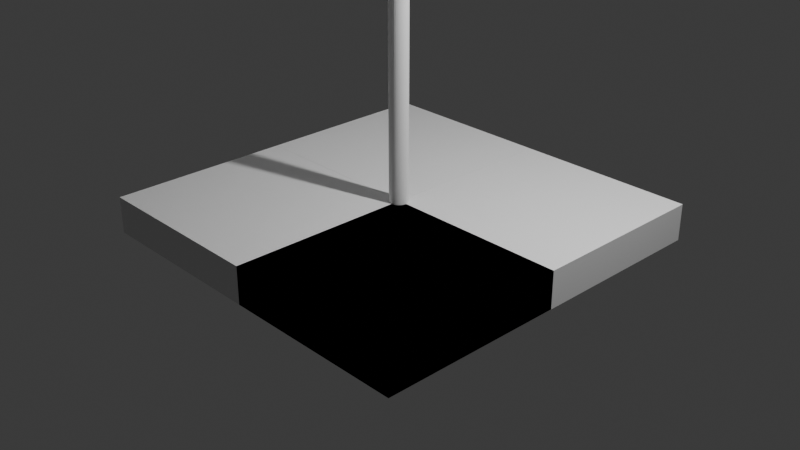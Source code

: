 # Source: prac.blend  (saved by Blender 4.2.66; exported with 4.5.12 LTS)
import bpy
from mathutils import Matrix  # noqa: F401  (used for matrix-valued properties, if any)

bpy.ops.wm.read_factory_settings(use_empty=True)
scene = bpy.context.scene
scene.name = 'Scene'

# ---- collections
col_collection = bpy.data.collections.new('Collection'); scene.collection.children.link(col_collection)

# ---- world
world_world = bpy.data.worlds.new('World'); scene.world = world_world
world_world.use_nodes = True; world_world.node_tree.nodes.clear()
_N = world_world.node_tree.nodes; _L = world_world.node_tree.links
n0 = _N.new('ShaderNodeOutputWorld'); n0.name = 'World Output'; n0.location = (300, 300)
n1 = _N.new('ShaderNodeBackground'); n1.name = 'Background'; n1.location = (10, 300)
n1.inputs[0].default_value = (0.05088, 0.05088, 0.05088, 1.0)
_L.new(n1.outputs[0], n0.inputs[0])
n0.is_active_output = True
world_world.color = (0.05088, 0.05088, 0.05088)
world_world.sun_shadow_jitter_overblur = 0.0

# ---- cameras
cam_camera = bpy.data.cameras.new('Camera')
cam_camera.clip_end = 100.0
cam_camera.ortho_scale = 7.314

# ---- lights
light_light = bpy.data.lights.new('Light', 'POINT')
light_light.energy = 1000.0
light_light.shadow_soft_size = 0.1

# ---- meshes
me_cone = bpy.data.meshes.new('Cone')
me_cone.from_pydata([(0.0, 1.0, -1.0), (0.1951, 0.9808, -1.0), (0.3827, 0.9239, -1.0), (0.5556, 0.8315, -1.0), (0.7071, 0.7071, -1.0), (0.8315, 0.5556, -1.0), (0.9239, 0.3827, -1.0), (0.9808, 0.1951, -1.0), (1.0, 0.0, -1.0), (0.9808, -0.1951, -1.0), (0.9239, -0.3827, -1.0), (0.8315, -0.5556, -1.0), (0.7071, -0.7071, -1.0), (0.5556, -0.8315, -1.0), (0.3827, -0.9239, -1.0), (0.1951, -0.9808, -1.0), (0.0, -1.0, -1.0), (-0.1951, -0.9808, -1.0), (-0.3827, -0.9239, -1.0), (-0.5556, -0.8315, -1.0), (-0.7071, -0.7071, -1.0), (-0.8315, -0.5556, -1.0), (-0.9239, -0.3827, -1.0), (-0.9808, -0.1951, -1.0), (-1.0, 0.0, -1.0), (-0.9808, 0.1951, -1.0), (-0.9239, 0.3827, -1.0), (-0.8315, 0.5556, -1.0), (-0.7071, 0.7071, -1.0), (-0.5556, 0.8315, -1.0), (-0.3827, 0.9239, -1.0), (-0.1951, 0.9808, -1.0), (4.177e-08, -2.088e-08, -0.4911)], [], [(0, 32, 1), (1, 32, 2), (2, 32, 3), (3, 32, 4), (4, 32, 5), (5, 32, 6), (6, 32, 7), (7, 32, 8), (8, 32, 9), (9, 32, 10), (10, 32, 11), (11, 32, 12), (12, 32, 13), (13, 32, 14), (14, 32, 15), (15, 32, 16), (16, 32, 17), (17, 32, 18), (18, 32, 19), (19, 32, 20), (20, 32, 21), (21, 32, 22), (22, 32, 23), (23, 32, 24), (24, 32, 25), (25, 32, 26), (26, 32, 27), (27, 32, 28), (28, 32, 29), (29, 32, 30), (30, 32, 31), (31, 32, 0)])
_uv = me_cone.uv_layers.new(name='UVMap')
_uv.uv.foreach_set('vector', [0.25, 0.49, 0.25, 0.25, 0.2968, 0.4854, 0.2968, 0.4854, 0.25, 0.25, 0.3418, 0.4717, 0.3418, 0.4717, 0.25, 0.25, 0.3833, 0.4496, 0.3833, 0.4496, 0.25, 0.25, 0.4197, 0.4197, 0.4197, 0.4197, 0.25, 0.25, 0.4496, 0.3833, 0.4496, 0.3833, 0.25, 0.25, 0.4717, 0.3418, 0.4717, 0.3418, 0.25, 0.25, 0.4854, 0.2968, 0.4854, 0.2968, 0.25, 0.25, 0.49, 0.25, 0.49, 0.25, 0.25, 0.25, 0.4854, 0.2032, 0.4854, 0.2032, 0.25, 0.25, 0.4717, 0.1582, 0.4717, 0.1582, 0.25, 0.25, 0.4496, 0.1167, 0.4496, 0.1167, 0.25, 0.25, 0.4197, 0.08029, 0.4197, 0.08029, 0.25, 0.25, 0.3833, 0.05045, 0.3833, 0.05045, 0.25, 0.25, 0.3418, 0.02827, 0.3418, 0.02827, 0.25, 0.25, 0.2968, 0.01461, 0.2968, 0.01461, 0.25, 0.25, 0.25, 0.01, 0.25, 0.01, 0.25, 0.25, 0.2032, 0.01461, 0.2032, 0.01461, 0.25, 0.25, 0.1582, 0.02827, 0.1582, 0.02827, 0.25, 0.25, 0.1167, 0.05045, 0.1167, 0.05045, 0.25, 0.25, 0.08029, 0.08029, 0.08029, 0.08029, 0.25, 0.25, 0.05045, 0.1167, 0.05045, 0.1167, 0.25, 0.25, 0.02827, 0.1582, 0.02827, 0.1582, 0.25, 0.25, 0.01461, 0.2032, 0.01461, 0.2032, 0.25, 0.25, 0.01, 0.25, 0.01, 0.25, 0.25, 0.25, 0.01461, 0.2968, 0.01461, 0.2968, 0.25, 0.25, 0.02827, 0.3418, 0.02827, 0.3418, 0.25, 0.25, 0.05045, 0.3833, 0.05045, 0.3833, 0.25, 0.25, 0.08029, 0.4197, 0.08029, 0.4197, 0.25, 0.25, 0.1167, 0.4496, 0.1167, 0.4496, 0.25, 0.25, 0.1582, 0.4717, 0.1582, 0.4717, 0.25, 0.25, 0.2032, 0.4854, 0.2032, 0.4854, 0.25, 0.25, 0.25, 0.49])
me_cone.update()
me_cube_006 = bpy.data.meshes.new('Cube.006')
me_cube_006.from_pydata([(-1.0, -1.0, -1.0), (-1.0, -1.0, 1.0), (-1.0, 1.0, -1.0), (-1.0, 1.0, 1.0), (1.0, -1.0, -1.0), (1.0, -1.0, 1.0), (1.0, 1.0, -1.0), (1.0, 1.0, 1.0)], [], [(0, 1, 3, 2), (2, 3, 7, 6), (6, 7, 5, 4), (4, 5, 1, 0), (2, 6, 4, 0), (7, 3, 1, 5)])
_uv = me_cube_006.uv_layers.new(name='UVMap')
_uv.uv.foreach_set('vector', [0.375, 0.0, 0.625, 0.0, 0.625, 0.25, 0.375, 0.25, 0.375, 0.25, 0.625, 0.25, 0.625, 0.5, 0.375, 0.5, 0.375, 0.5, 0.625, 0.5, 0.625, 0.75, 0.375, 0.75, 0.375, 0.75, 0.625, 0.75, 0.625, 1.0, 0.375, 1.0, 0.125, 0.5, 0.375, 0.5, 0.375, 0.75, 0.125, 0.75, 0.625, 0.5, 0.875, 0.5, 0.875, 0.75, 0.625, 0.75])
me_cube_006.update()
me_cube_007 = bpy.data.meshes.new('Cube.007')
me_cube_007.from_pydata([(-1.0, -1.0, -1.0), (-1.0, -1.0, 1.0), (-1.0, 1.0, -1.0), (-1.0, 1.0, 1.0), (1.0, -1.0, -1.0), (1.0, -1.0, 1.0), (1.0, 1.0, -1.0), (1.0, 1.0, 1.0), (-1.0, -1.0, -1.0), (-1.0, -1.0, 1.0), (-1.0, 1.0, -1.0), (-1.0, 1.0, 1.0), (1.0, -1.0, -1.0), (1.0, -1.0, 1.0), (1.0, 1.0, -1.0), (1.0, 1.0, 1.0)], [], [(0, 2, 3, 1), (2, 6, 7, 3), (6, 4, 5, 7), (4, 0, 1, 5), (2, 0, 4, 6), (7, 5, 1, 3), (8, 9, 11, 10), (10, 11, 15, 14), (14, 15, 13, 12), (12, 13, 9, 8), (10, 14, 12, 8), (15, 11, 9, 13)])
_uv = me_cube_007.uv_layers.new(name='UVMap')
_uv.uv.foreach_set('vector', [0.375, 0.0, 0.375, 0.25, 0.625, 0.25, 0.625, 0.0, 0.375, 0.25, 0.375, 0.5, 0.625, 0.5, 0.625, 0.25, 0.375, 0.5, 0.375, 0.75, 0.625, 0.75, 0.625, 0.5, 0.375, 0.75, 0.375, 1.0, 0.625, 1.0, 0.625, 0.75, 0.125, 0.5, 0.125, 0.75, 0.375, 0.75, 0.375, 0.5, 0.625, 0.5, 0.625, 0.75, 0.875, 0.75, 0.875, 0.5, 0.375, 0.0, 0.625, 0.0, 0.625, 0.25, 0.375, 0.25, 0.375, 0.25, 0.625, 0.25, 0.625, 0.5, 0.375, 0.5, 0.375, 0.5, 0.625, 0.5, 0.625, 0.75, 0.375, 0.75, 0.375, 0.75, 0.625, 0.75, 0.625, 1.0, 0.375, 1.0, 0.125, 0.5, 0.375, 0.5, 0.375, 0.75, 0.125, 0.75, 0.625, 0.5, 0.875, 0.5, 0.875, 0.75, 0.625, 0.75])
me_cube_007.update()
me_cube_008 = bpy.data.meshes.new('Cube.008')
me_cube_008.from_pydata([(-1.0, -1.0, -1.0), (-1.0, -1.0, 1.0), (-1.0, 1.0, -1.0), (-1.0, 1.0, 1.0), (1.0, -1.0, -1.0), (1.0, -1.0, 1.0), (1.0, 1.0, -1.0), (1.0, 1.0, 1.0)], [], [(0, 1, 3, 2), (2, 3, 7, 6), (6, 7, 5, 4), (4, 5, 1, 0), (2, 6, 4, 0), (7, 3, 1, 5)])
_uv = me_cube_008.uv_layers.new(name='UVMap')
_uv.uv.foreach_set('vector', [0.375, 0.0, 0.625, 0.0, 0.625, 0.25, 0.375, 0.25, 0.375, 0.25, 0.625, 0.25, 0.625, 0.5, 0.375, 0.5, 0.375, 0.5, 0.625, 0.5, 0.625, 0.75, 0.375, 0.75, 0.375, 0.75, 0.625, 0.75, 0.625, 1.0, 0.375, 1.0, 0.125, 0.5, 0.375, 0.5, 0.375, 0.75, 0.125, 0.75, 0.625, 0.5, 0.875, 0.5, 0.875, 0.75, 0.625, 0.75])
me_cube_008.update()
me_cube_009 = bpy.data.meshes.new('Cube.009')
me_cube_009.from_pydata([(-1.0, -1.0, -1.0), (-1.0, -1.0, 1.0), (-1.0, 1.0, -1.0), (-1.0, 1.0, 1.0), (1.0, -1.0, -1.0), (1.0, -1.0, 1.0), (1.0, 1.0, -1.0), (1.0, 1.0, 1.0)], [], [(0, 1, 3, 2), (2, 3, 7, 6), (6, 7, 5, 4), (4, 5, 1, 0), (2, 6, 4, 0), (7, 3, 1, 5)])
_uv = me_cube_009.uv_layers.new(name='UVMap')
_uv.uv.foreach_set('vector', [0.375, 0.0, 0.625, 0.0, 0.625, 0.25, 0.375, 0.25, 0.375, 0.25, 0.625, 0.25, 0.625, 0.5, 0.375, 0.5, 0.375, 0.5, 0.625, 0.5, 0.625, 0.75, 0.375, 0.75, 0.375, 0.75, 0.625, 0.75, 0.625, 1.0, 0.375, 1.0, 0.125, 0.5, 0.375, 0.5, 0.375, 0.75, 0.125, 0.75, 0.625, 0.5, 0.875, 0.5, 0.875, 0.75, 0.625, 0.75])
me_cube_009.update()
me_cylinder_001 = bpy.data.meshes.new('Cylinder.001')
me_cylinder_001.from_pydata([(0.0, 0.1, -2.74), (0.0, 0.1, 4.0), (0.01951, 0.09808, -2.74), (0.01951, 0.09808, 4.0), (0.03827, 0.09239, -2.74), (0.03827, 0.09239, 4.0), (0.05556, 0.08315, -2.74), (0.05556, 0.08315, 4.0), (0.07071, 0.07071, -2.74), (0.07071, 0.07071, 4.0), (0.08315, 0.05556, -2.74), (0.08315, 0.05556, 4.0), (0.09239, 0.03827, -2.74), (0.09239, 0.03827, 4.0), (0.09808, 0.01951, -2.74), (0.09808, 0.01951, 4.0), (0.1, 0.0, -2.74), (0.1, 0.0, 4.0), (0.09808, -0.01951, -2.74), (0.09808, -0.01951, 4.0), (0.09239, -0.03827, -2.74), (0.09239, -0.03827, 4.0), (0.08315, -0.05556, -2.74), (0.08315, -0.05556, 4.0), (0.07071, -0.07071, -2.74), (0.07071, -0.07071, 4.0), (0.05556, -0.08315, -2.74), (0.05556, -0.08315, 4.0), (0.03827, -0.09239, -2.74), (0.03827, -0.09239, 4.0), (0.01951, -0.09808, -2.74), (0.01951, -0.09808, 4.0), (0.0, -0.1, -2.74), (0.0, -0.1, 4.0), (-0.01951, -0.09808, -2.74), (-0.01951, -0.09808, 4.0), (-0.03827, -0.09239, -2.74), (-0.03827, -0.09239, 4.0), (-0.05556, -0.08315, -2.74), (-0.05556, -0.08315, 4.0), (-0.07071, -0.07071, -2.74), (-0.07071, -0.07071, 4.0), (-0.08315, -0.05556, -2.74), (-0.08315, -0.05556, 4.0), (-0.09239, -0.03827, -2.74), (-0.09239, -0.03827, 4.0), (-0.09808, -0.01951, -2.74), (-0.09808, -0.01951, 4.0), (-0.1, 0.0, -2.74), (-0.1, 0.0, 4.0), (-0.09808, 0.01951, -2.74), (-0.09808, 0.01951, 4.0), (-0.09239, 0.03827, -2.74), (-0.09239, 0.03827, 4.0), (-0.08315, 0.05556, -2.74), (-0.08315, 0.05556, 4.0), (-0.07071, 0.07071, -2.74), (-0.07071, 0.07071, 4.0), (-0.05556, 0.08315, -2.74), (-0.05556, 0.08315, 4.0), (-0.03827, 0.09239, -2.74), (-0.03827, 0.09239, 4.0), (-0.01951, 0.09808, -2.74), (-0.01951, 0.09808, 4.0), (5.964e-06, 0.1, -2.751), (0.01951, 0.09808, -2.751), (0.03827, 0.09239, -2.751), (0.05556, 0.08315, -2.751), (0.07072, 0.07071, -2.751), (0.08315, 0.05556, -2.751), (0.09239, 0.03827, -2.751), (0.09808, 0.01951, -2.751), (0.1, 0.0, -2.751), (0.09808, -0.01951, -2.751), (0.09239, -0.03827, -2.751), (0.08315, -0.05556, -2.751), (0.07072, -0.07071, -2.751), (0.05556, -0.08315, -2.751), (0.03827, -0.09239, -2.751), (0.01951, -0.09808, -2.751), (5.964e-06, -0.1, -2.751), (-0.0195, -0.09808, -2.751), (-0.03826, -0.09239, -2.751), (-0.05555, -0.08315, -2.751), (-0.0707, -0.07071, -2.751), (-0.08314, -0.05556, -2.751), (-0.09238, -0.03827, -2.751), (-0.09807, -0.01951, -2.751), (-0.09999, 0.0, -2.751), (-0.09807, 0.01951, -2.751), (-0.09238, 0.03827, -2.751), (-0.08314, 0.05556, -2.751), (-0.0707, 0.07071, -2.751), (-0.05555, 0.08315, -2.751), (-0.03826, 0.09239, -2.751), (-0.0195, 0.09808, -2.751)], [], [(0, 1, 3, 2), (2, 3, 5, 4), (4, 5, 7, 6), (6, 7, 9, 8), (8, 9, 11, 10), (10, 11, 13, 12), (12, 13, 15, 14), (14, 15, 17, 16), (16, 17, 19, 18), (18, 19, 21, 20), (20, 21, 23, 22), (22, 23, 25, 24), (24, 25, 27, 26), (26, 27, 29, 28), (28, 29, 31, 30), (30, 31, 33, 32), (32, 33, 35, 34), (34, 35, 37, 36), (36, 37, 39, 38), (38, 39, 41, 40), (40, 41, 43, 42), (42, 43, 45, 44), (44, 45, 47, 46), (46, 47, 49, 48), (48, 49, 51, 50), (50, 51, 53, 52), (52, 53, 55, 54), (54, 55, 57, 56), (56, 57, 59, 58), (58, 59, 61, 60), (3, 1, 63, 61, 59, 57, 55, 53, 51, 49, 47, 45, 43, 41, 39, 37, 35, 33, 31, 29, 27, 25, 23, 21, 19, 17, 15, 13, 11, 9, 7, 5), (60, 61, 63, 62), (62, 63, 1, 0), (62, 0, 64, 95), (64, 65, 66, 67, 68, 69, 70, 71, 72, 73, 74, 75, 76, 77, 78, 79, 80, 81, 82, 83, 84, 85, 86, 87, 88, 89, 90, 91, 92, 93, 94, 95), (36, 38, 83, 82), (54, 56, 92, 91), (10, 12, 70, 69), (28, 30, 79, 78), (46, 48, 88, 87), (2, 4, 66, 65), (20, 22, 75, 74), (38, 40, 84, 83), (56, 58, 93, 92), (12, 14, 71, 70), (30, 32, 80, 79), (48, 50, 89, 88), (4, 6, 67, 66), (22, 24, 76, 75), (40, 42, 85, 84), (58, 60, 94, 93), (14, 16, 72, 71), (32, 34, 81, 80), (50, 52, 90, 89), (6, 8, 68, 67), (24, 26, 77, 76), (42, 44, 86, 85), (60, 62, 95, 94), (16, 18, 73, 72), (34, 36, 82, 81), (52, 54, 91, 90), (8, 10, 69, 68), (26, 28, 78, 77), (44, 46, 87, 86), (0, 2, 65, 64)])
_uv = me_cylinder_001.uv_layers.new(name='UVMap')
_uv.uv.foreach_set('vector', [1.0, 0.5, 1.0, 1.0, 0.9688, 1.0, 0.9688, 0.5, 0.9688, 0.5, 0.9688, 1.0, 0.9375, 1.0, 0.9375, 0.5, 0.9375, 0.5, 0.9375, 1.0, 0.9062, 1.0, 0.9062, 0.5, 0.9062, 0.5, 0.9062, 1.0, 0.875, 1.0, 0.875, 0.5, 0.875, 0.5, 0.875, 1.0, 0.8438, 1.0, 0.8438, 0.5, 0.8438, 0.5, 0.8438, 1.0, 0.8125, 1.0, 0.8125, 0.5, 0.8125, 0.5, 0.8125, 1.0, 0.7812, 1.0, 0.7812, 0.5, 0.7812, 0.5, 0.7812, 1.0, 0.75, 1.0, 0.75, 0.5, 0.75, 0.5, 0.75, 1.0, 0.7188, 1.0, 0.7188, 0.5, 0.7188, 0.5, 0.7188, 1.0, 0.6875, 1.0, 0.6875, 0.5, 0.6875, 0.5, 0.6875, 1.0, 0.6562, 1.0, 0.6562, 0.5, 0.6562, 0.5, 0.6562, 1.0, 0.625, 1.0, 0.625, 0.5, 0.625, 0.5, 0.625, 1.0, 0.5938, 1.0, 0.5938, 0.5, 0.5938, 0.5, 0.5938, 1.0, 0.5625, 1.0, 0.5625, 0.5, 0.5625, 0.5, 0.5625, 1.0, 0.5312, 1.0, 0.5312, 0.5, 0.5312, 0.5, 0.5312, 1.0, 0.5, 1.0, 0.5, 0.5, 0.5, 0.5, 0.5, 1.0, 0.4688, 1.0, 0.4688, 0.5, 0.4688, 0.5, 0.4688, 1.0, 0.4375, 1.0, 0.4375, 0.5, 0.4375, 0.5, 0.4375, 1.0, 0.4062, 1.0, 0.4062, 0.5, 0.4062, 0.5, 0.4062, 1.0, 0.375, 1.0, 0.375, 0.5, 0.375, 0.5, 0.375, 1.0, 0.3438, 1.0, 0.3438, 0.5, 0.3438, 0.5, 0.3438, 1.0, 0.3125, 1.0, 0.3125, 0.5, 0.3125, 0.5, 0.3125, 1.0, 0.2812, 1.0, 0.2812, 0.5, 0.2812, 0.5, 0.2812, 1.0, 0.25, 1.0, 0.25, 0.5, 0.25, 0.5, 0.25, 1.0, 0.2188, 1.0, 0.2188, 0.5, 0.2188, 0.5, 0.2188, 1.0, 0.1875, 1.0, 0.1875, 0.5, 0.1875, 0.5, 0.1875, 1.0, 0.1562, 1.0, 0.1562, 0.5, 0.1562, 0.5, 0.1562, 1.0, 0.125, 1.0, 0.125, 0.5, 0.125, 0.5, 0.125, 1.0, 0.09375, 1.0, 0.09375, 0.5, 0.09375, 0.5, 0.09375, 1.0, 0.0625, 1.0, 0.0625, 0.5, 0.2968, 0.4854, 0.25, 0.49, 0.2032, 0.4854, 0.1582, 0.4717, 0.1167, 0.4496, 0.08029, 0.4197, 0.05045, 0.3833, 0.02827, 0.3418, 0.01461, 0.2968, 0.01, 0.25, 0.01461, 0.2032, 0.02827, 0.1582, 0.05045, 0.1167, 0.08029, 0.08029, 0.1167, 0.05045, 0.1582, 0.02827, 0.2032, 0.01461, 0.25, 0.01, 0.2968, 0.01461, 0.3418, 0.02827, 0.3833, 0.05045, 0.4197, 0.08029, 0.4496, 0.1167, 0.4717, 0.1582, 0.4854, 0.2032, 0.49, 0.25, 0.4854, 0.2968, 0.4717, 0.3418, 0.4496, 0.3833, 0.4197, 0.4197, 0.3833, 0.4496, 0.3418, 0.4717, 0.0625, 0.5, 0.0625, 1.0, 0.03125, 1.0, 0.03125, 0.5, 0.03125, 0.5, 0.03125, 1.0, 0.0, 1.0, 0.0, 0.5, 0.03125, 0.5, 0.0, 0.5, 0.0, 0.5, 0.03125, 0.5, 0.75, 0.49, 0.7968, 0.4854, 0.8418, 0.4717, 0.8833, 0.4496, 0.9197, 0.4197, 0.9496, 0.3833, 0.9717, 0.3418, 0.9854, 0.2968, 0.99, 0.25, 0.9854, 0.2032, 0.9717, 0.1582, 0.9496, 0.1167, 0.9197, 0.08029, 0.8833, 0.05045, 0.8418, 0.02827, 0.7968, 0.01461, 0.75, 0.01, 0.7032, 0.01461, 0.6582, 0.02827, 0.6167, 0.05045, 0.5803, 0.08029, 0.5504, 0.1167, 0.5283, 0.1582, 0.5146, 0.2032, 0.51, 0.25, 0.5146, 0.2968, 0.5283, 0.3418, 0.5504, 0.3833, 0.5803, 0.4197, 0.6167, 0.4496, 0.6582, 0.4717, 0.7032, 0.4854, 0.4375, 0.5, 0.4062, 0.5, 0.4062, 0.5, 0.4375, 0.5, 0.1562, 0.5, 0.125, 0.5, 0.125, 0.5, 0.1562, 0.5, 0.8438, 0.5, 0.8125, 0.5, 0.8125, 0.5, 0.8438, 0.5, 0.5625, 0.5, 0.5312, 0.5, 0.5312, 0.5, 0.5625, 0.5, 0.2812, 0.5, 0.25, 0.5, 0.25, 0.5, 0.2812, 0.5, 0.9688, 0.5, 0.9375, 0.5, 0.9375, 0.5, 0.9688, 0.5, 0.6875, 0.5, 0.6562, 0.5, 0.6562, 0.5, 0.6875, 0.5, 0.4062, 0.5, 0.375, 0.5, 0.375, 0.5, 0.4062, 0.5, 0.125, 0.5, 0.09375, 0.5, 0.09375, 0.5, 0.125, 0.5, 0.8125, 0.5, 0.7812, 0.5, 0.7812, 0.5, 0.8125, 0.5, 0.5312, 0.5, 0.5, 0.5, 0.5, 0.5, 0.5312, 0.5, 0.25, 0.5, 0.2188, 0.5, 0.2188, 0.5, 0.25, 0.5, 0.9375, 0.5, 0.9062, 0.5, 0.9062, 0.5, 0.9375, 0.5, 0.6562, 0.5, 0.625, 0.5, 0.625, 0.5, 0.6562, 0.5, 0.375, 0.5, 0.3438, 0.5, 0.3438, 0.5, 0.375, 0.5, 0.09375, 0.5, 0.0625, 0.5, 0.0625, 0.5, 0.09375, 0.5, 0.7812, 0.5, 0.75, 0.5, 0.75, 0.5, 0.7812, 0.5, 0.5, 0.5, 0.4688, 0.5, 0.4688, 0.5, 0.5, 0.5, 0.2188, 0.5, 0.1875, 0.5, 0.1875, 0.5, 0.2188, 0.5, 0.9062, 0.5, 0.875, 0.5, 0.875, 0.5, 0.9062, 0.5, 0.625, 0.5, 0.5938, 0.5, 0.5938, 0.5, 0.625, 0.5, 0.3438, 0.5, 0.3125, 0.5, 0.3125, 0.5, 0.3438, 0.5, 0.0625, 0.5, 0.03125, 0.5, 0.03125, 0.5, 0.0625, 0.5, 0.75, 0.5, 0.7188, 0.5, 0.7188, 0.5, 0.75, 0.5, 0.4688, 0.5, 0.4375, 0.5, 0.4375, 0.5, 0.4688, 0.5, 0.1875, 0.5, 0.1562, 0.5, 0.1562, 0.5, 0.1875, 0.5, 0.875, 0.5, 0.8438, 0.5, 0.8438, 0.5, 0.875, 0.5, 0.5938, 0.5, 0.5625, 0.5, 0.5625, 0.5, 0.5938, 0.5, 0.3125, 0.5, 0.2812, 0.5, 0.2812, 0.5, 0.3125, 0.5, 1.0, 0.5, 0.9688, 0.5, 0.9688, 0.5, 1.0, 0.5])
me_cylinder_001.update()
me_cylinder_002 = bpy.data.meshes.new('Cylinder.002')
me_cylinder_002.from_pydata([(0.0, 0.1, -4.0), (0.0, 0.1, 4.0), (0.01951, 0.09808, -4.0), (0.01951, 0.09808, 4.0), (0.03827, 0.09239, -4.0), (0.03827, 0.09239, 4.0), (0.05556, 0.08315, -4.0), (0.05556, 0.08315, 4.0), (0.07071, 0.07071, -4.0), (0.07071, 0.07071, 4.0), (0.08315, 0.05556, -4.0), (0.08315, 0.05556, 4.0), (0.09239, 0.03827, -4.0), (0.09239, 0.03827, 4.0), (0.09808, 0.01951, -4.0), (0.09808, 0.01951, 4.0), (0.1, 0.0, -4.0), (0.1, 0.0, 4.0), (0.09808, -0.01951, -4.0), (0.09808, -0.01951, 4.0), (0.09239, -0.03827, -4.0), (0.09239, -0.03827, 4.0), (0.08315, -0.05556, -4.0), (0.08315, -0.05556, 4.0), (0.07071, -0.07071, -4.0), (0.07071, -0.07071, 4.0), (0.05556, -0.08315, -4.0), (0.05556, -0.08315, 4.0), (0.03827, -0.09239, -4.0), (0.03827, -0.09239, 4.0), (0.01951, -0.09808, -4.0), (0.01951, -0.09808, 4.0), (0.0, -0.1, -4.0), (0.0, -0.1, 4.0), (-0.01951, -0.09808, -4.0), (-0.01951, -0.09808, 4.0), (-0.03827, -0.09239, -4.0), (-0.03827, -0.09239, 4.0), (-0.05556, -0.08315, -4.0), (-0.05556, -0.08315, 4.0), (-0.07071, -0.07071, -4.0), (-0.07071, -0.07071, 4.0), (-0.08315, -0.05556, -4.0), (-0.08315, -0.05556, 4.0), (-0.09239, -0.03827, -4.0), (-0.09239, -0.03827, 4.0), (-0.09808, -0.01951, -4.0), (-0.09808, -0.01951, 4.0), (-0.1, 0.0, -4.0), (-0.1, 0.0, 4.0), (-0.09808, 0.01951, -4.0), (-0.09808, 0.01951, 4.0), (-0.09239, 0.03827, -4.0), (-0.09239, 0.03827, 4.0), (-0.08315, 0.05556, -4.0), (-0.08315, 0.05556, 4.0), (-0.07071, 0.07071, -4.0), (-0.07071, 0.07071, 4.0), (-0.05556, 0.08315, -4.0), (-0.05556, 0.08315, 4.0), (-0.03827, 0.09239, -4.0), (-0.03827, 0.09239, 4.0), (-0.01951, 0.09808, -4.0), (-0.01951, 0.09808, 4.0)], [], [(0, 1, 3, 2), (2, 3, 5, 4), (4, 5, 7, 6), (6, 7, 9, 8), (8, 9, 11, 10), (10, 11, 13, 12), (12, 13, 15, 14), (14, 15, 17, 16), (16, 17, 19, 18), (18, 19, 21, 20), (20, 21, 23, 22), (22, 23, 25, 24), (24, 25, 27, 26), (26, 27, 29, 28), (28, 29, 31, 30), (30, 31, 33, 32), (32, 33, 35, 34), (34, 35, 37, 36), (36, 37, 39, 38), (38, 39, 41, 40), (40, 41, 43, 42), (42, 43, 45, 44), (44, 45, 47, 46), (46, 47, 49, 48), (48, 49, 51, 50), (50, 51, 53, 52), (52, 53, 55, 54), (54, 55, 57, 56), (56, 57, 59, 58), (58, 59, 61, 60), (3, 1, 63, 61, 59, 57, 55, 53, 51, 49, 47, 45, 43, 41, 39, 37, 35, 33, 31, 29, 27, 25, 23, 21, 19, 17, 15, 13, 11, 9, 7, 5), (60, 61, 63, 62), (62, 63, 1, 0), (0, 2, 4, 6, 8, 10, 12, 14, 16, 18, 20, 22, 24, 26, 28, 30, 32, 34, 36, 38, 40, 42, 44, 46, 48, 50, 52, 54, 56, 58, 60, 62)])
_uv = me_cylinder_002.uv_layers.new(name='UVMap')
_uv.uv.foreach_set('vector', [1.0, 0.5, 1.0, 1.0, 0.9688, 1.0, 0.9688, 0.5, 0.9688, 0.5, 0.9688, 1.0, 0.9375, 1.0, 0.9375, 0.5, 0.9375, 0.5, 0.9375, 1.0, 0.9062, 1.0, 0.9062, 0.5, 0.9062, 0.5, 0.9062, 1.0, 0.875, 1.0, 0.875, 0.5, 0.875, 0.5, 0.875, 1.0, 0.8438, 1.0, 0.8438, 0.5, 0.8438, 0.5, 0.8438, 1.0, 0.8125, 1.0, 0.8125, 0.5, 0.8125, 0.5, 0.8125, 1.0, 0.7812, 1.0, 0.7812, 0.5, 0.7812, 0.5, 0.7812, 1.0, 0.75, 1.0, 0.75, 0.5, 0.75, 0.5, 0.75, 1.0, 0.7188, 1.0, 0.7188, 0.5, 0.7188, 0.5, 0.7188, 1.0, 0.6875, 1.0, 0.6875, 0.5, 0.6875, 0.5, 0.6875, 1.0, 0.6562, 1.0, 0.6562, 0.5, 0.6562, 0.5, 0.6562, 1.0, 0.625, 1.0, 0.625, 0.5, 0.625, 0.5, 0.625, 1.0, 0.5938, 1.0, 0.5938, 0.5, 0.5938, 0.5, 0.5938, 1.0, 0.5625, 1.0, 0.5625, 0.5, 0.5625, 0.5, 0.5625, 1.0, 0.5312, 1.0, 0.5312, 0.5, 0.5312, 0.5, 0.5312, 1.0, 0.5, 1.0, 0.5, 0.5, 0.5, 0.5, 0.5, 1.0, 0.4688, 1.0, 0.4688, 0.5, 0.4688, 0.5, 0.4688, 1.0, 0.4375, 1.0, 0.4375, 0.5, 0.4375, 0.5, 0.4375, 1.0, 0.4062, 1.0, 0.4062, 0.5, 0.4062, 0.5, 0.4062, 1.0, 0.375, 1.0, 0.375, 0.5, 0.375, 0.5, 0.375, 1.0, 0.3438, 1.0, 0.3438, 0.5, 0.3438, 0.5, 0.3438, 1.0, 0.3125, 1.0, 0.3125, 0.5, 0.3125, 0.5, 0.3125, 1.0, 0.2812, 1.0, 0.2812, 0.5, 0.2812, 0.5, 0.2812, 1.0, 0.25, 1.0, 0.25, 0.5, 0.25, 0.5, 0.25, 1.0, 0.2188, 1.0, 0.2188, 0.5, 0.2188, 0.5, 0.2188, 1.0, 0.1875, 1.0, 0.1875, 0.5, 0.1875, 0.5, 0.1875, 1.0, 0.1562, 1.0, 0.1562, 0.5, 0.1562, 0.5, 0.1562, 1.0, 0.125, 1.0, 0.125, 0.5, 0.125, 0.5, 0.125, 1.0, 0.09375, 1.0, 0.09375, 0.5, 0.09375, 0.5, 0.09375, 1.0, 0.0625, 1.0, 0.0625, 0.5, 0.2968, 0.4854, 0.25, 0.49, 0.2032, 0.4854, 0.1582, 0.4717, 0.1167, 0.4496, 0.08029, 0.4197, 0.05045, 0.3833, 0.02827, 0.3418, 0.01461, 0.2968, 0.01, 0.25, 0.01461, 0.2032, 0.02827, 0.1582, 0.05045, 0.1167, 0.08029, 0.08029, 0.1167, 0.05045, 0.1582, 0.02827, 0.2032, 0.01461, 0.25, 0.01, 0.2968, 0.01461, 0.3418, 0.02827, 0.3833, 0.05045, 0.4197, 0.08029, 0.4496, 0.1167, 0.4717, 0.1582, 0.4854, 0.2032, 0.49, 0.25, 0.4854, 0.2968, 0.4717, 0.3418, 0.4496, 0.3833, 0.4197, 0.4197, 0.3833, 0.4496, 0.3418, 0.4717, 0.0625, 0.5, 0.0625, 1.0, 0.03125, 1.0, 0.03125, 0.5, 0.03125, 0.5, 0.03125, 1.0, 0.0, 1.0, 0.0, 0.5, 0.75, 0.49, 0.7968, 0.4854, 0.8418, 0.4717, 0.8833, 0.4496, 0.9197, 0.4197, 0.9496, 0.3833, 0.9717, 0.3418, 0.9854, 0.2968, 0.99, 0.25, 0.9854, 0.2032, 0.9717, 0.1582, 0.9496, 0.1167, 0.9197, 0.08029, 0.8833, 0.05045, 0.8418, 0.02827, 0.7968, 0.01461, 0.75, 0.01, 0.7032, 0.01461, 0.6582, 0.02827, 0.6167, 0.05045, 0.5803, 0.08029, 0.5504, 0.1167, 0.5283, 0.1582, 0.5146, 0.2032, 0.51, 0.25, 0.5146, 0.2968, 0.5283, 0.3418, 0.5504, 0.3833, 0.5803, 0.4197, 0.6167, 0.4496, 0.6582, 0.4717, 0.7032, 0.4854])
me_cylinder_002.update()
me_cylinder_003 = bpy.data.meshes.new('Cylinder.003')
me_cylinder_003.from_pydata([(0.0, 0.1, -4.0), (0.0, 0.1, 4.0), (0.01951, 0.09808, -4.0), (0.01951, 0.09808, 4.0), (0.03827, 0.09239, -4.0), (0.03827, 0.09239, 4.0), (0.05556, 0.08315, -4.0), (0.05556, 0.08315, 4.0), (0.07071, 0.07071, -4.0), (0.07071, 0.07071, 4.0), (0.08315, 0.05556, -4.0), (0.08315, 0.05556, 4.0), (0.09239, 0.03827, -4.0), (0.09239, 0.03827, 4.0), (0.09808, 0.01951, -4.0), (0.09808, 0.01951, 4.0), (0.1, 0.0, -4.0), (0.1, 0.0, 4.0), (0.09808, -0.01951, -4.0), (0.09808, -0.01951, 4.0), (0.09239, -0.03827, -4.0), (0.09239, -0.03827, 4.0), (0.08315, -0.05556, -4.0), (0.08315, -0.05556, 4.0), (0.07071, -0.07071, -4.0), (0.07071, -0.07071, 4.0), (0.05556, -0.08315, -4.0), (0.05556, -0.08315, 4.0), (0.03827, -0.09239, -4.0), (0.03827, -0.09239, 4.0), (0.01951, -0.09808, -4.0), (0.01951, -0.09808, 4.0), (0.0, -0.1, -4.0), (0.0, -0.1, 4.0), (-0.01951, -0.09808, -4.0), (-0.01951, -0.09808, 4.0), (-0.03827, -0.09239, -4.0), (-0.03827, -0.09239, 4.0), (-0.05556, -0.08315, -4.0), (-0.05556, -0.08315, 4.0), (-0.07071, -0.07071, -4.0), (-0.07071, -0.07071, 4.0), (-0.08315, -0.05556, -4.0), (-0.08315, -0.05556, 4.0), (-0.09239, -0.03827, -4.0), (-0.09239, -0.03827, 4.0), (-0.09808, -0.01951, -4.0), (-0.09808, -0.01951, 4.0), (-0.1, 0.0, -4.0), (-0.1, 0.0, 4.0), (-0.09808, 0.01951, -4.0), (-0.09808, 0.01951, 4.0), (-0.09239, 0.03827, -4.0), (-0.09239, 0.03827, 4.0), (-0.08315, 0.05556, -4.0), (-0.08315, 0.05556, 4.0), (-0.07071, 0.07071, -4.0), (-0.07071, 0.07071, 4.0), (-0.05556, 0.08315, -4.0), (-0.05556, 0.08315, 4.0), (-0.03827, 0.09239, -4.0), (-0.03827, 0.09239, 4.0), (-0.01951, 0.09808, -4.0), (-0.01951, 0.09808, 4.0)], [], [(0, 1, 3, 2), (2, 3, 5, 4), (4, 5, 7, 6), (6, 7, 9, 8), (8, 9, 11, 10), (10, 11, 13, 12), (12, 13, 15, 14), (14, 15, 17, 16), (16, 17, 19, 18), (18, 19, 21, 20), (20, 21, 23, 22), (22, 23, 25, 24), (24, 25, 27, 26), (26, 27, 29, 28), (28, 29, 31, 30), (30, 31, 33, 32), (32, 33, 35, 34), (34, 35, 37, 36), (36, 37, 39, 38), (38, 39, 41, 40), (40, 41, 43, 42), (42, 43, 45, 44), (44, 45, 47, 46), (46, 47, 49, 48), (48, 49, 51, 50), (50, 51, 53, 52), (52, 53, 55, 54), (54, 55, 57, 56), (56, 57, 59, 58), (58, 59, 61, 60), (3, 1, 63, 61, 59, 57, 55, 53, 51, 49, 47, 45, 43, 41, 39, 37, 35, 33, 31, 29, 27, 25, 23, 21, 19, 17, 15, 13, 11, 9, 7, 5), (60, 61, 63, 62), (62, 63, 1, 0), (0, 2, 4, 6, 8, 10, 12, 14, 16, 18, 20, 22, 24, 26, 28, 30, 32, 34, 36, 38, 40, 42, 44, 46, 48, 50, 52, 54, 56, 58, 60, 62)])
_uv = me_cylinder_003.uv_layers.new(name='UVMap')
_uv.uv.foreach_set('vector', [1.0, 0.5, 1.0, 1.0, 0.9688, 1.0, 0.9688, 0.5, 0.9688, 0.5, 0.9688, 1.0, 0.9375, 1.0, 0.9375, 0.5, 0.9375, 0.5, 0.9375, 1.0, 0.9062, 1.0, 0.9062, 0.5, 0.9062, 0.5, 0.9062, 1.0, 0.875, 1.0, 0.875, 0.5, 0.875, 0.5, 0.875, 1.0, 0.8438, 1.0, 0.8438, 0.5, 0.8438, 0.5, 0.8438, 1.0, 0.8125, 1.0, 0.8125, 0.5, 0.8125, 0.5, 0.8125, 1.0, 0.7812, 1.0, 0.7812, 0.5, 0.7812, 0.5, 0.7812, 1.0, 0.75, 1.0, 0.75, 0.5, 0.75, 0.5, 0.75, 1.0, 0.7188, 1.0, 0.7188, 0.5, 0.7188, 0.5, 0.7188, 1.0, 0.6875, 1.0, 0.6875, 0.5, 0.6875, 0.5, 0.6875, 1.0, 0.6562, 1.0, 0.6562, 0.5, 0.6562, 0.5, 0.6562, 1.0, 0.625, 1.0, 0.625, 0.5, 0.625, 0.5, 0.625, 1.0, 0.5938, 1.0, 0.5938, 0.5, 0.5938, 0.5, 0.5938, 1.0, 0.5625, 1.0, 0.5625, 0.5, 0.5625, 0.5, 0.5625, 1.0, 0.5312, 1.0, 0.5312, 0.5, 0.5312, 0.5, 0.5312, 1.0, 0.5, 1.0, 0.5, 0.5, 0.5, 0.5, 0.5, 1.0, 0.4688, 1.0, 0.4688, 0.5, 0.4688, 0.5, 0.4688, 1.0, 0.4375, 1.0, 0.4375, 0.5, 0.4375, 0.5, 0.4375, 1.0, 0.4062, 1.0, 0.4062, 0.5, 0.4062, 0.5, 0.4062, 1.0, 0.375, 1.0, 0.375, 0.5, 0.375, 0.5, 0.375, 1.0, 0.3438, 1.0, 0.3438, 0.5, 0.3438, 0.5, 0.3438, 1.0, 0.3125, 1.0, 0.3125, 0.5, 0.3125, 0.5, 0.3125, 1.0, 0.2812, 1.0, 0.2812, 0.5, 0.2812, 0.5, 0.2812, 1.0, 0.25, 1.0, 0.25, 0.5, 0.25, 0.5, 0.25, 1.0, 0.2188, 1.0, 0.2188, 0.5, 0.2188, 0.5, 0.2188, 1.0, 0.1875, 1.0, 0.1875, 0.5, 0.1875, 0.5, 0.1875, 1.0, 0.1562, 1.0, 0.1562, 0.5, 0.1562, 0.5, 0.1562, 1.0, 0.125, 1.0, 0.125, 0.5, 0.125, 0.5, 0.125, 1.0, 0.09375, 1.0, 0.09375, 0.5, 0.09375, 0.5, 0.09375, 1.0, 0.0625, 1.0, 0.0625, 0.5, 0.2968, 0.4854, 0.25, 0.49, 0.2032, 0.4854, 0.1582, 0.4717, 0.1167, 0.4496, 0.08029, 0.4197, 0.05045, 0.3833, 0.02827, 0.3418, 0.01461, 0.2968, 0.01, 0.25, 0.01461, 0.2032, 0.02827, 0.1582, 0.05045, 0.1167, 0.08029, 0.08029, 0.1167, 0.05045, 0.1582, 0.02827, 0.2032, 0.01461, 0.25, 0.01, 0.2968, 0.01461, 0.3418, 0.02827, 0.3833, 0.05045, 0.4197, 0.08029, 0.4496, 0.1167, 0.4717, 0.1582, 0.4854, 0.2032, 0.49, 0.25, 0.4854, 0.2968, 0.4717, 0.3418, 0.4496, 0.3833, 0.4197, 0.4197, 0.3833, 0.4496, 0.3418, 0.4717, 0.0625, 0.5, 0.0625, 1.0, 0.03125, 1.0, 0.03125, 0.5, 0.03125, 0.5, 0.03125, 1.0, 0.0, 1.0, 0.0, 0.5, 0.75, 0.49, 0.7968, 0.4854, 0.8418, 0.4717, 0.8833, 0.4496, 0.9197, 0.4197, 0.9496, 0.3833, 0.9717, 0.3418, 0.9854, 0.2968, 0.99, 0.25, 0.9854, 0.2032, 0.9717, 0.1582, 0.9496, 0.1167, 0.9197, 0.08029, 0.8833, 0.05045, 0.8418, 0.02827, 0.7968, 0.01461, 0.75, 0.01, 0.7032, 0.01461, 0.6582, 0.02827, 0.6167, 0.05045, 0.5803, 0.08029, 0.5504, 0.1167, 0.5283, 0.1582, 0.5146, 0.2032, 0.51, 0.25, 0.5146, 0.2968, 0.5283, 0.3418, 0.5504, 0.3833, 0.5803, 0.4197, 0.6167, 0.4496, 0.6582, 0.4717, 0.7032, 0.4854])
me_cylinder_003.update()
me_cylinder_004 = bpy.data.meshes.new('Cylinder.004')
me_cylinder_004.from_pydata([(0.0, 0.1, -4.0), (0.0, 0.1, 4.0), (0.01951, 0.09808, -4.0), (0.01951, 0.09808, 4.0), (0.03827, 0.09239, -4.0), (0.03827, 0.09239, 4.0), (0.05556, 0.08315, -4.0), (0.05556, 0.08315, 4.0), (0.07071, 0.07071, -4.0), (0.07071, 0.07071, 4.0), (0.08315, 0.05556, -4.0), (0.08315, 0.05556, 4.0), (0.09239, 0.03827, -4.0), (0.09239, 0.03827, 4.0), (0.09808, 0.01951, -4.0), (0.09808, 0.01951, 4.0), (0.1, 0.0, -4.0), (0.1, 0.0, 4.0), (0.09808, -0.01951, -4.0), (0.09808, -0.01951, 4.0), (0.09239, -0.03827, -4.0), (0.09239, -0.03827, 4.0), (0.08315, -0.05556, -4.0), (0.08315, -0.05556, 4.0), (0.07071, -0.07071, -4.0), (0.07071, -0.07071, 4.0), (0.05556, -0.08315, -4.0), (0.05556, -0.08315, 4.0), (0.03827, -0.09239, -4.0), (0.03827, -0.09239, 4.0), (0.01951, -0.09808, -4.0), (0.01951, -0.09808, 4.0), (0.0, -0.1, -4.0), (0.0, -0.1, 4.0), (-0.01951, -0.09808, -4.0), (-0.01951, -0.09808, 4.0), (-0.03827, -0.09239, -4.0), (-0.03827, -0.09239, 4.0), (-0.05556, -0.08315, -4.0), (-0.05556, -0.08315, 4.0), (-0.07071, -0.07071, -4.0), (-0.07071, -0.07071, 4.0), (-0.08315, -0.05556, -4.0), (-0.08315, -0.05556, 4.0), (-0.09239, -0.03827, -4.0), (-0.09239, -0.03827, 4.0), (-0.09808, -0.01951, -4.0), (-0.09808, -0.01951, 4.0), (-0.1, 0.0, -4.0), (-0.1, 0.0, 4.0), (-0.09808, 0.01951, -4.0), (-0.09808, 0.01951, 4.0), (-0.09239, 0.03827, -4.0), (-0.09239, 0.03827, 4.0), (-0.08315, 0.05556, -4.0), (-0.08315, 0.05556, 4.0), (-0.07071, 0.07071, -4.0), (-0.07071, 0.07071, 4.0), (-0.05556, 0.08315, -4.0), (-0.05556, 0.08315, 4.0), (-0.03827, 0.09239, -4.0), (-0.03827, 0.09239, 4.0), (-0.01951, 0.09808, -4.0), (-0.01951, 0.09808, 4.0)], [], [(0, 1, 3, 2), (2, 3, 5, 4), (4, 5, 7, 6), (6, 7, 9, 8), (8, 9, 11, 10), (10, 11, 13, 12), (12, 13, 15, 14), (14, 15, 17, 16), (16, 17, 19, 18), (18, 19, 21, 20), (20, 21, 23, 22), (22, 23, 25, 24), (24, 25, 27, 26), (26, 27, 29, 28), (28, 29, 31, 30), (30, 31, 33, 32), (32, 33, 35, 34), (34, 35, 37, 36), (36, 37, 39, 38), (38, 39, 41, 40), (40, 41, 43, 42), (42, 43, 45, 44), (44, 45, 47, 46), (46, 47, 49, 48), (48, 49, 51, 50), (50, 51, 53, 52), (52, 53, 55, 54), (54, 55, 57, 56), (56, 57, 59, 58), (58, 59, 61, 60), (3, 1, 63, 61, 59, 57, 55, 53, 51, 49, 47, 45, 43, 41, 39, 37, 35, 33, 31, 29, 27, 25, 23, 21, 19, 17, 15, 13, 11, 9, 7, 5), (60, 61, 63, 62), (62, 63, 1, 0), (0, 2, 4, 6, 8, 10, 12, 14, 16, 18, 20, 22, 24, 26, 28, 30, 32, 34, 36, 38, 40, 42, 44, 46, 48, 50, 52, 54, 56, 58, 60, 62)])
_uv = me_cylinder_004.uv_layers.new(name='UVMap')
_uv.uv.foreach_set('vector', [1.0, 0.5, 1.0, 1.0, 0.9688, 1.0, 0.9688, 0.5, 0.9688, 0.5, 0.9688, 1.0, 0.9375, 1.0, 0.9375, 0.5, 0.9375, 0.5, 0.9375, 1.0, 0.9062, 1.0, 0.9062, 0.5, 0.9062, 0.5, 0.9062, 1.0, 0.875, 1.0, 0.875, 0.5, 0.875, 0.5, 0.875, 1.0, 0.8438, 1.0, 0.8438, 0.5, 0.8438, 0.5, 0.8438, 1.0, 0.8125, 1.0, 0.8125, 0.5, 0.8125, 0.5, 0.8125, 1.0, 0.7812, 1.0, 0.7812, 0.5, 0.7812, 0.5, 0.7812, 1.0, 0.75, 1.0, 0.75, 0.5, 0.75, 0.5, 0.75, 1.0, 0.7188, 1.0, 0.7188, 0.5, 0.7188, 0.5, 0.7188, 1.0, 0.6875, 1.0, 0.6875, 0.5, 0.6875, 0.5, 0.6875, 1.0, 0.6562, 1.0, 0.6562, 0.5, 0.6562, 0.5, 0.6562, 1.0, 0.625, 1.0, 0.625, 0.5, 0.625, 0.5, 0.625, 1.0, 0.5938, 1.0, 0.5938, 0.5, 0.5938, 0.5, 0.5938, 1.0, 0.5625, 1.0, 0.5625, 0.5, 0.5625, 0.5, 0.5625, 1.0, 0.5312, 1.0, 0.5312, 0.5, 0.5312, 0.5, 0.5312, 1.0, 0.5, 1.0, 0.5, 0.5, 0.5, 0.5, 0.5, 1.0, 0.4688, 1.0, 0.4688, 0.5, 0.4688, 0.5, 0.4688, 1.0, 0.4375, 1.0, 0.4375, 0.5, 0.4375, 0.5, 0.4375, 1.0, 0.4062, 1.0, 0.4062, 0.5, 0.4062, 0.5, 0.4062, 1.0, 0.375, 1.0, 0.375, 0.5, 0.375, 0.5, 0.375, 1.0, 0.3438, 1.0, 0.3438, 0.5, 0.3438, 0.5, 0.3438, 1.0, 0.3125, 1.0, 0.3125, 0.5, 0.3125, 0.5, 0.3125, 1.0, 0.2812, 1.0, 0.2812, 0.5, 0.2812, 0.5, 0.2812, 1.0, 0.25, 1.0, 0.25, 0.5, 0.25, 0.5, 0.25, 1.0, 0.2188, 1.0, 0.2188, 0.5, 0.2188, 0.5, 0.2188, 1.0, 0.1875, 1.0, 0.1875, 0.5, 0.1875, 0.5, 0.1875, 1.0, 0.1562, 1.0, 0.1562, 0.5, 0.1562, 0.5, 0.1562, 1.0, 0.125, 1.0, 0.125, 0.5, 0.125, 0.5, 0.125, 1.0, 0.09375, 1.0, 0.09375, 0.5, 0.09375, 0.5, 0.09375, 1.0, 0.0625, 1.0, 0.0625, 0.5, 0.2968, 0.4854, 0.25, 0.49, 0.2032, 0.4854, 0.1582, 0.4717, 0.1167, 0.4496, 0.08029, 0.4197, 0.05045, 0.3833, 0.02827, 0.3418, 0.01461, 0.2968, 0.01, 0.25, 0.01461, 0.2032, 0.02827, 0.1582, 0.05045, 0.1167, 0.08029, 0.08029, 0.1167, 0.05045, 0.1582, 0.02827, 0.2032, 0.01461, 0.25, 0.01, 0.2968, 0.01461, 0.3418, 0.02827, 0.3833, 0.05045, 0.4197, 0.08029, 0.4496, 0.1167, 0.4717, 0.1582, 0.4854, 0.2032, 0.49, 0.25, 0.4854, 0.2968, 0.4717, 0.3418, 0.4496, 0.3833, 0.4197, 0.4197, 0.3833, 0.4496, 0.3418, 0.4717, 0.0625, 0.5, 0.0625, 1.0, 0.03125, 1.0, 0.03125, 0.5, 0.03125, 0.5, 0.03125, 1.0, 0.0, 1.0, 0.0, 0.5, 0.75, 0.49, 0.7968, 0.4854, 0.8418, 0.4717, 0.8833, 0.4496, 0.9197, 0.4197, 0.9496, 0.3833, 0.9717, 0.3418, 0.9854, 0.2968, 0.99, 0.25, 0.9854, 0.2032, 0.9717, 0.1582, 0.9496, 0.1167, 0.9197, 0.08029, 0.8833, 0.05045, 0.8418, 0.02827, 0.7968, 0.01461, 0.75, 0.01, 0.7032, 0.01461, 0.6582, 0.02827, 0.6167, 0.05045, 0.5803, 0.08029, 0.5504, 0.1167, 0.5283, 0.1582, 0.5146, 0.2032, 0.51, 0.25, 0.5146, 0.2968, 0.5283, 0.3418, 0.5504, 0.3833, 0.5803, 0.4197, 0.6167, 0.4496, 0.6582, 0.4717, 0.7032, 0.4854])
me_cylinder_004.update()
me_cylinder_006 = bpy.data.meshes.new('Cylinder.006')
me_cylinder_006.from_pydata([(0.0, 0.1, -4.0), (0.0, 0.1, 4.0), (0.01951, 0.09808, -4.0), (0.01951, 0.09808, 4.0), (0.03827, 0.09239, -4.0), (0.03827, 0.09239, 4.0), (0.05556, 0.08315, -4.0), (0.05556, 0.08315, 4.0), (0.07071, 0.07071, -4.0), (0.07071, 0.07071, 4.0), (0.08315, 0.05556, -4.0), (0.08315, 0.05556, 4.0), (0.09239, 0.03827, -4.0), (0.09239, 0.03827, 4.0), (0.09808, 0.01951, -4.0), (0.09808, 0.01951, 4.0), (0.1, 0.0, -4.0), (0.1, 0.0, 4.0), (0.09808, -0.01951, -4.0), (0.09808, -0.01951, 4.0), (0.09239, -0.03827, -4.0), (0.09239, -0.03827, 4.0), (0.08315, -0.05556, -4.0), (0.08315, -0.05556, 4.0), (0.07071, -0.07071, -4.0), (0.07071, -0.07071, 4.0), (0.05556, -0.08315, -4.0), (0.05556, -0.08315, 4.0), (0.03827, -0.09239, -4.0), (0.03827, -0.09239, 4.0), (0.01951, -0.09808, -4.0), (0.01951, -0.09808, 4.0), (0.0, -0.1, -4.0), (0.0, -0.1, 4.0), (-0.01951, -0.09808, -4.0), (-0.01951, -0.09808, 4.0), (-0.03827, -0.09239, -4.0), (-0.03827, -0.09239, 4.0), (-0.05556, -0.08315, -4.0), (-0.05556, -0.08315, 4.0), (-0.07071, -0.07071, -4.0), (-0.07071, -0.07071, 4.0), (-0.08315, -0.05556, -4.0), (-0.08315, -0.05556, 4.0), (-0.09239, -0.03827, -4.0), (-0.09239, -0.03827, 4.0), (-0.09808, -0.01951, -4.0), (-0.09808, -0.01951, 4.0), (-0.1, 0.0, -4.0), (-0.1, 0.0, 4.0), (-0.09808, 0.01951, -4.0), (-0.09808, 0.01951, 4.0), (-0.09239, 0.03827, -4.0), (-0.09239, 0.03827, 4.0), (-0.08315, 0.05556, -4.0), (-0.08315, 0.05556, 4.0), (-0.07071, 0.07071, -4.0), (-0.07071, 0.07071, 4.0), (-0.05556, 0.08315, -4.0), (-0.05556, 0.08315, 4.0), (-0.03827, 0.09239, -4.0), (-0.03827, 0.09239, 4.0), (-0.01951, 0.09808, -4.0), (-0.01951, 0.09808, 4.0)], [], [(0, 1, 3, 2), (2, 3, 5, 4), (4, 5, 7, 6), (6, 7, 9, 8), (8, 9, 11, 10), (10, 11, 13, 12), (12, 13, 15, 14), (14, 15, 17, 16), (16, 17, 19, 18), (18, 19, 21, 20), (20, 21, 23, 22), (22, 23, 25, 24), (24, 25, 27, 26), (26, 27, 29, 28), (28, 29, 31, 30), (30, 31, 33, 32), (32, 33, 35, 34), (34, 35, 37, 36), (36, 37, 39, 38), (38, 39, 41, 40), (40, 41, 43, 42), (42, 43, 45, 44), (44, 45, 47, 46), (46, 47, 49, 48), (48, 49, 51, 50), (50, 51, 53, 52), (52, 53, 55, 54), (54, 55, 57, 56), (56, 57, 59, 58), (58, 59, 61, 60), (3, 1, 63, 61, 59, 57, 55, 53, 51, 49, 47, 45, 43, 41, 39, 37, 35, 33, 31, 29, 27, 25, 23, 21, 19, 17, 15, 13, 11, 9, 7, 5), (60, 61, 63, 62), (62, 63, 1, 0), (0, 2, 4, 6, 8, 10, 12, 14, 16, 18, 20, 22, 24, 26, 28, 30, 32, 34, 36, 38, 40, 42, 44, 46, 48, 50, 52, 54, 56, 58, 60, 62)])
_uv = me_cylinder_006.uv_layers.new(name='UVMap')
_uv.uv.foreach_set('vector', [1.0, 0.5, 1.0, 1.0, 0.9688, 1.0, 0.9688, 0.5, 0.9688, 0.5, 0.9688, 1.0, 0.9375, 1.0, 0.9375, 0.5, 0.9375, 0.5, 0.9375, 1.0, 0.9062, 1.0, 0.9062, 0.5, 0.9062, 0.5, 0.9062, 1.0, 0.875, 1.0, 0.875, 0.5, 0.875, 0.5, 0.875, 1.0, 0.8438, 1.0, 0.8438, 0.5, 0.8438, 0.5, 0.8438, 1.0, 0.8125, 1.0, 0.8125, 0.5, 0.8125, 0.5, 0.8125, 1.0, 0.7812, 1.0, 0.7812, 0.5, 0.7812, 0.5, 0.7812, 1.0, 0.75, 1.0, 0.75, 0.5, 0.75, 0.5, 0.75, 1.0, 0.7188, 1.0, 0.7188, 0.5, 0.7188, 0.5, 0.7188, 1.0, 0.6875, 1.0, 0.6875, 0.5, 0.6875, 0.5, 0.6875, 1.0, 0.6562, 1.0, 0.6562, 0.5, 0.6562, 0.5, 0.6562, 1.0, 0.625, 1.0, 0.625, 0.5, 0.625, 0.5, 0.625, 1.0, 0.5938, 1.0, 0.5938, 0.5, 0.5938, 0.5, 0.5938, 1.0, 0.5625, 1.0, 0.5625, 0.5, 0.5625, 0.5, 0.5625, 1.0, 0.5312, 1.0, 0.5312, 0.5, 0.5312, 0.5, 0.5312, 1.0, 0.5, 1.0, 0.5, 0.5, 0.5, 0.5, 0.5, 1.0, 0.4688, 1.0, 0.4688, 0.5, 0.4688, 0.5, 0.4688, 1.0, 0.4375, 1.0, 0.4375, 0.5, 0.4375, 0.5, 0.4375, 1.0, 0.4062, 1.0, 0.4062, 0.5, 0.4062, 0.5, 0.4062, 1.0, 0.375, 1.0, 0.375, 0.5, 0.375, 0.5, 0.375, 1.0, 0.3438, 1.0, 0.3438, 0.5, 0.3438, 0.5, 0.3438, 1.0, 0.3125, 1.0, 0.3125, 0.5, 0.3125, 0.5, 0.3125, 1.0, 0.2812, 1.0, 0.2812, 0.5, 0.2812, 0.5, 0.2812, 1.0, 0.25, 1.0, 0.25, 0.5, 0.25, 0.5, 0.25, 1.0, 0.2188, 1.0, 0.2188, 0.5, 0.2188, 0.5, 0.2188, 1.0, 0.1875, 1.0, 0.1875, 0.5, 0.1875, 0.5, 0.1875, 1.0, 0.1562, 1.0, 0.1562, 0.5, 0.1562, 0.5, 0.1562, 1.0, 0.125, 1.0, 0.125, 0.5, 0.125, 0.5, 0.125, 1.0, 0.09375, 1.0, 0.09375, 0.5, 0.09375, 0.5, 0.09375, 1.0, 0.0625, 1.0, 0.0625, 0.5, 0.2968, 0.4854, 0.25, 0.49, 0.2032, 0.4854, 0.1582, 0.4717, 0.1167, 0.4496, 0.08029, 0.4197, 0.05045, 0.3833, 0.02827, 0.3418, 0.01461, 0.2968, 0.01, 0.25, 0.01461, 0.2032, 0.02827, 0.1582, 0.05045, 0.1167, 0.08029, 0.08029, 0.1167, 0.05045, 0.1582, 0.02827, 0.2032, 0.01461, 0.25, 0.01, 0.2968, 0.01461, 0.3418, 0.02827, 0.3833, 0.05045, 0.4197, 0.08029, 0.4496, 0.1167, 0.4717, 0.1582, 0.4854, 0.2032, 0.49, 0.25, 0.4854, 0.2968, 0.4717, 0.3418, 0.4496, 0.3833, 0.4197, 0.4197, 0.3833, 0.4496, 0.3418, 0.4717, 0.0625, 0.5, 0.0625, 1.0, 0.03125, 1.0, 0.03125, 0.5, 0.03125, 0.5, 0.03125, 1.0, 0.0, 1.0, 0.0, 0.5, 0.75, 0.49, 0.7968, 0.4854, 0.8418, 0.4717, 0.8833, 0.4496, 0.9197, 0.4197, 0.9496, 0.3833, 0.9717, 0.3418, 0.9854, 0.2968, 0.99, 0.25, 0.9854, 0.2032, 0.9717, 0.1582, 0.9496, 0.1167, 0.9197, 0.08029, 0.8833, 0.05045, 0.8418, 0.02827, 0.7968, 0.01461, 0.75, 0.01, 0.7032, 0.01461, 0.6582, 0.02827, 0.6167, 0.05045, 0.5803, 0.08029, 0.5504, 0.1167, 0.5283, 0.1582, 0.5146, 0.2032, 0.51, 0.25, 0.5146, 0.2968, 0.5283, 0.3418, 0.5504, 0.3833, 0.5803, 0.4197, 0.6167, 0.4496, 0.6582, 0.4717, 0.7032, 0.4854])
me_cylinder_006.update()
me_cylinder_007 = bpy.data.meshes.new('Cylinder.007')
me_cylinder_007.from_pydata([(0.0, 0.1, -4.0), (0.0, 0.1, 4.0), (0.01951, 0.09808, -4.0), (0.01951, 0.09808, 4.0), (0.03827, 0.09239, -4.0), (0.03827, 0.09239, 4.0), (0.05556, 0.08315, -4.0), (0.05556, 0.08315, 4.0), (0.07071, 0.07071, -4.0), (0.07071, 0.07071, 4.0), (0.08315, 0.05556, -4.0), (0.08315, 0.05556, 4.0), (0.09239, 0.03827, -4.0), (0.09239, 0.03827, 4.0), (0.09808, 0.01951, -4.0), (0.09808, 0.01951, 4.0), (0.1, 0.0, -4.0), (0.1, 0.0, 4.0), (0.09808, -0.01951, -4.0), (0.09808, -0.01951, 4.0), (0.09239, -0.03827, -4.0), (0.09239, -0.03827, 4.0), (0.08315, -0.05556, -4.0), (0.08315, -0.05556, 4.0), (0.07071, -0.07071, -4.0), (0.07071, -0.07071, 4.0), (0.05556, -0.08315, -4.0), (0.05556, -0.08315, 4.0), (0.03827, -0.09239, -4.0), (0.03827, -0.09239, 4.0), (0.01951, -0.09808, -4.0), (0.01951, -0.09808, 4.0), (0.0, -0.1, -4.0), (0.0, -0.1, 4.0), (-0.01951, -0.09808, -4.0), (-0.01951, -0.09808, 4.0), (-0.03827, -0.09239, -4.0), (-0.03827, -0.09239, 4.0), (-0.05556, -0.08315, -4.0), (-0.05556, -0.08315, 4.0), (-0.07071, -0.07071, -4.0), (-0.07071, -0.07071, 4.0), (-0.08315, -0.05556, -4.0), (-0.08315, -0.05556, 4.0), (-0.09239, -0.03827, -4.0), (-0.09239, -0.03827, 4.0), (-0.09808, -0.01951, -4.0), (-0.09808, -0.01951, 4.0), (-0.1, 0.0, -4.0), (-0.1, 0.0, 4.0), (-0.09808, 0.01951, -4.0), (-0.09808, 0.01951, 4.0), (-0.09239, 0.03827, -4.0), (-0.09239, 0.03827, 4.0), (-0.08315, 0.05556, -4.0), (-0.08315, 0.05556, 4.0), (-0.07071, 0.07071, -4.0), (-0.07071, 0.07071, 4.0), (-0.05556, 0.08315, -4.0), (-0.05556, 0.08315, 4.0), (-0.03827, 0.09239, -4.0), (-0.03827, 0.09239, 4.0), (-0.01951, 0.09808, -4.0), (-0.01951, 0.09808, 4.0)], [], [(0, 1, 3, 2), (2, 3, 5, 4), (4, 5, 7, 6), (6, 7, 9, 8), (8, 9, 11, 10), (10, 11, 13, 12), (12, 13, 15, 14), (14, 15, 17, 16), (16, 17, 19, 18), (18, 19, 21, 20), (20, 21, 23, 22), (22, 23, 25, 24), (24, 25, 27, 26), (26, 27, 29, 28), (28, 29, 31, 30), (30, 31, 33, 32), (32, 33, 35, 34), (34, 35, 37, 36), (36, 37, 39, 38), (38, 39, 41, 40), (40, 41, 43, 42), (42, 43, 45, 44), (44, 45, 47, 46), (46, 47, 49, 48), (48, 49, 51, 50), (50, 51, 53, 52), (52, 53, 55, 54), (54, 55, 57, 56), (56, 57, 59, 58), (58, 59, 61, 60), (3, 1, 63, 61, 59, 57, 55, 53, 51, 49, 47, 45, 43, 41, 39, 37, 35, 33, 31, 29, 27, 25, 23, 21, 19, 17, 15, 13, 11, 9, 7, 5), (60, 61, 63, 62), (62, 63, 1, 0), (0, 2, 4, 6, 8, 10, 12, 14, 16, 18, 20, 22, 24, 26, 28, 30, 32, 34, 36, 38, 40, 42, 44, 46, 48, 50, 52, 54, 56, 58, 60, 62)])
_uv = me_cylinder_007.uv_layers.new(name='UVMap')
_uv.uv.foreach_set('vector', [1.0, 0.5, 1.0, 1.0, 0.9688, 1.0, 0.9688, 0.5, 0.9688, 0.5, 0.9688, 1.0, 0.9375, 1.0, 0.9375, 0.5, 0.9375, 0.5, 0.9375, 1.0, 0.9062, 1.0, 0.9062, 0.5, 0.9062, 0.5, 0.9062, 1.0, 0.875, 1.0, 0.875, 0.5, 0.875, 0.5, 0.875, 1.0, 0.8438, 1.0, 0.8438, 0.5, 0.8438, 0.5, 0.8438, 1.0, 0.8125, 1.0, 0.8125, 0.5, 0.8125, 0.5, 0.8125, 1.0, 0.7812, 1.0, 0.7812, 0.5, 0.7812, 0.5, 0.7812, 1.0, 0.75, 1.0, 0.75, 0.5, 0.75, 0.5, 0.75, 1.0, 0.7188, 1.0, 0.7188, 0.5, 0.7188, 0.5, 0.7188, 1.0, 0.6875, 1.0, 0.6875, 0.5, 0.6875, 0.5, 0.6875, 1.0, 0.6562, 1.0, 0.6562, 0.5, 0.6562, 0.5, 0.6562, 1.0, 0.625, 1.0, 0.625, 0.5, 0.625, 0.5, 0.625, 1.0, 0.5938, 1.0, 0.5938, 0.5, 0.5938, 0.5, 0.5938, 1.0, 0.5625, 1.0, 0.5625, 0.5, 0.5625, 0.5, 0.5625, 1.0, 0.5312, 1.0, 0.5312, 0.5, 0.5312, 0.5, 0.5312, 1.0, 0.5, 1.0, 0.5, 0.5, 0.5, 0.5, 0.5, 1.0, 0.4688, 1.0, 0.4688, 0.5, 0.4688, 0.5, 0.4688, 1.0, 0.4375, 1.0, 0.4375, 0.5, 0.4375, 0.5, 0.4375, 1.0, 0.4062, 1.0, 0.4062, 0.5, 0.4062, 0.5, 0.4062, 1.0, 0.375, 1.0, 0.375, 0.5, 0.375, 0.5, 0.375, 1.0, 0.3438, 1.0, 0.3438, 0.5, 0.3438, 0.5, 0.3438, 1.0, 0.3125, 1.0, 0.3125, 0.5, 0.3125, 0.5, 0.3125, 1.0, 0.2812, 1.0, 0.2812, 0.5, 0.2812, 0.5, 0.2812, 1.0, 0.25, 1.0, 0.25, 0.5, 0.25, 0.5, 0.25, 1.0, 0.2188, 1.0, 0.2188, 0.5, 0.2188, 0.5, 0.2188, 1.0, 0.1875, 1.0, 0.1875, 0.5, 0.1875, 0.5, 0.1875, 1.0, 0.1562, 1.0, 0.1562, 0.5, 0.1562, 0.5, 0.1562, 1.0, 0.125, 1.0, 0.125, 0.5, 0.125, 0.5, 0.125, 1.0, 0.09375, 1.0, 0.09375, 0.5, 0.09375, 0.5, 0.09375, 1.0, 0.0625, 1.0, 0.0625, 0.5, 0.2968, 0.4854, 0.25, 0.49, 0.2032, 0.4854, 0.1582, 0.4717, 0.1167, 0.4496, 0.08029, 0.4197, 0.05045, 0.3833, 0.02827, 0.3418, 0.01461, 0.2968, 0.01, 0.25, 0.01461, 0.2032, 0.02827, 0.1582, 0.05045, 0.1167, 0.08029, 0.08029, 0.1167, 0.05045, 0.1582, 0.02827, 0.2032, 0.01461, 0.25, 0.01, 0.2968, 0.01461, 0.3418, 0.02827, 0.3833, 0.05045, 0.4197, 0.08029, 0.4496, 0.1167, 0.4717, 0.1582, 0.4854, 0.2032, 0.49, 0.25, 0.4854, 0.2968, 0.4717, 0.3418, 0.4496, 0.3833, 0.4197, 0.4197, 0.3833, 0.4496, 0.3418, 0.4717, 0.0625, 0.5, 0.0625, 1.0, 0.03125, 1.0, 0.03125, 0.5, 0.03125, 0.5, 0.03125, 1.0, 0.0, 1.0, 0.0, 0.5, 0.75, 0.49, 0.7968, 0.4854, 0.8418, 0.4717, 0.8833, 0.4496, 0.9197, 0.4197, 0.9496, 0.3833, 0.9717, 0.3418, 0.9854, 0.2968, 0.99, 0.25, 0.9854, 0.2032, 0.9717, 0.1582, 0.9496, 0.1167, 0.9197, 0.08029, 0.8833, 0.05045, 0.8418, 0.02827, 0.7968, 0.01461, 0.75, 0.01, 0.7032, 0.01461, 0.6582, 0.02827, 0.6167, 0.05045, 0.5803, 0.08029, 0.5504, 0.1167, 0.5283, 0.1582, 0.5146, 0.2032, 0.51, 0.25, 0.5146, 0.2968, 0.5283, 0.3418, 0.5504, 0.3833, 0.5803, 0.4197, 0.6167, 0.4496, 0.6582, 0.4717, 0.7032, 0.4854])
me_cylinder_007.update()
me_cylinder_008 = bpy.data.meshes.new('Cylinder.008')
me_cylinder_008.from_pydata([(0.0, 0.1, -4.0), (0.0, 0.1, 4.0), (0.01951, 0.09808, -4.0), (0.01951, 0.09808, 4.0), (0.03827, 0.09239, -4.0), (0.03827, 0.09239, 4.0), (0.05556, 0.08315, -4.0), (0.05556, 0.08315, 4.0), (0.07071, 0.07071, -4.0), (0.07071, 0.07071, 4.0), (0.08315, 0.05556, -4.0), (0.08315, 0.05556, 4.0), (0.09239, 0.03827, -4.0), (0.09239, 0.03827, 4.0), (0.09808, 0.01951, -4.0), (0.09808, 0.01951, 4.0), (0.1, 0.0, -4.0), (0.1, 0.0, 4.0), (0.09808, -0.01951, -4.0), (0.09808, -0.01951, 4.0), (0.09239, -0.03827, -4.0), (0.09239, -0.03827, 4.0), (0.08315, -0.05556, -4.0), (0.08315, -0.05556, 4.0), (0.07071, -0.07071, -4.0), (0.07071, -0.07071, 4.0), (0.05556, -0.08315, -4.0), (0.05556, -0.08315, 4.0), (0.03827, -0.09239, -4.0), (0.03827, -0.09239, 4.0), (0.01951, -0.09808, -4.0), (0.01951, -0.09808, 4.0), (0.0, -0.1, -4.0), (0.0, -0.1, 4.0), (-0.01951, -0.09808, -4.0), (-0.01951, -0.09808, 4.0), (-0.03827, -0.09239, -4.0), (-0.03827, -0.09239, 4.0), (-0.05556, -0.08315, -4.0), (-0.05556, -0.08315, 4.0), (-0.07071, -0.07071, -4.0), (-0.07071, -0.07071, 4.0), (-0.08315, -0.05556, -4.0), (-0.08315, -0.05556, 4.0), (-0.09239, -0.03827, -4.0), (-0.09239, -0.03827, 4.0), (-0.09808, -0.01951, -4.0), (-0.09808, -0.01951, 4.0), (-0.1, 0.0, -4.0), (-0.1, 0.0, 4.0), (-0.09808, 0.01951, -4.0), (-0.09808, 0.01951, 4.0), (-0.09239, 0.03827, -4.0), (-0.09239, 0.03827, 4.0), (-0.08315, 0.05556, -4.0), (-0.08315, 0.05556, 4.0), (-0.07071, 0.07071, -4.0), (-0.07071, 0.07071, 4.0), (-0.05556, 0.08315, -4.0), (-0.05556, 0.08315, 4.0), (-0.03827, 0.09239, -4.0), (-0.03827, 0.09239, 4.0), (-0.01951, 0.09808, -4.0), (-0.01951, 0.09808, 4.0)], [], [(0, 1, 3, 2), (2, 3, 5, 4), (4, 5, 7, 6), (6, 7, 9, 8), (8, 9, 11, 10), (10, 11, 13, 12), (12, 13, 15, 14), (14, 15, 17, 16), (16, 17, 19, 18), (18, 19, 21, 20), (20, 21, 23, 22), (22, 23, 25, 24), (24, 25, 27, 26), (26, 27, 29, 28), (28, 29, 31, 30), (30, 31, 33, 32), (32, 33, 35, 34), (34, 35, 37, 36), (36, 37, 39, 38), (38, 39, 41, 40), (40, 41, 43, 42), (42, 43, 45, 44), (44, 45, 47, 46), (46, 47, 49, 48), (48, 49, 51, 50), (50, 51, 53, 52), (52, 53, 55, 54), (54, 55, 57, 56), (56, 57, 59, 58), (58, 59, 61, 60), (3, 1, 63, 61, 59, 57, 55, 53, 51, 49, 47, 45, 43, 41, 39, 37, 35, 33, 31, 29, 27, 25, 23, 21, 19, 17, 15, 13, 11, 9, 7, 5), (60, 61, 63, 62), (62, 63, 1, 0), (0, 2, 4, 6, 8, 10, 12, 14, 16, 18, 20, 22, 24, 26, 28, 30, 32, 34, 36, 38, 40, 42, 44, 46, 48, 50, 52, 54, 56, 58, 60, 62)])
_uv = me_cylinder_008.uv_layers.new(name='UVMap')
_uv.uv.foreach_set('vector', [1.0, 0.5, 1.0, 1.0, 0.9688, 1.0, 0.9688, 0.5, 0.9688, 0.5, 0.9688, 1.0, 0.9375, 1.0, 0.9375, 0.5, 0.9375, 0.5, 0.9375, 1.0, 0.9062, 1.0, 0.9062, 0.5, 0.9062, 0.5, 0.9062, 1.0, 0.875, 1.0, 0.875, 0.5, 0.875, 0.5, 0.875, 1.0, 0.8438, 1.0, 0.8438, 0.5, 0.8438, 0.5, 0.8438, 1.0, 0.8125, 1.0, 0.8125, 0.5, 0.8125, 0.5, 0.8125, 1.0, 0.7812, 1.0, 0.7812, 0.5, 0.7812, 0.5, 0.7812, 1.0, 0.75, 1.0, 0.75, 0.5, 0.75, 0.5, 0.75, 1.0, 0.7188, 1.0, 0.7188, 0.5, 0.7188, 0.5, 0.7188, 1.0, 0.6875, 1.0, 0.6875, 0.5, 0.6875, 0.5, 0.6875, 1.0, 0.6562, 1.0, 0.6562, 0.5, 0.6562, 0.5, 0.6562, 1.0, 0.625, 1.0, 0.625, 0.5, 0.625, 0.5, 0.625, 1.0, 0.5938, 1.0, 0.5938, 0.5, 0.5938, 0.5, 0.5938, 1.0, 0.5625, 1.0, 0.5625, 0.5, 0.5625, 0.5, 0.5625, 1.0, 0.5312, 1.0, 0.5312, 0.5, 0.5312, 0.5, 0.5312, 1.0, 0.5, 1.0, 0.5, 0.5, 0.5, 0.5, 0.5, 1.0, 0.4688, 1.0, 0.4688, 0.5, 0.4688, 0.5, 0.4688, 1.0, 0.4375, 1.0, 0.4375, 0.5, 0.4375, 0.5, 0.4375, 1.0, 0.4062, 1.0, 0.4062, 0.5, 0.4062, 0.5, 0.4062, 1.0, 0.375, 1.0, 0.375, 0.5, 0.375, 0.5, 0.375, 1.0, 0.3438, 1.0, 0.3438, 0.5, 0.3438, 0.5, 0.3438, 1.0, 0.3125, 1.0, 0.3125, 0.5, 0.3125, 0.5, 0.3125, 1.0, 0.2812, 1.0, 0.2812, 0.5, 0.2812, 0.5, 0.2812, 1.0, 0.25, 1.0, 0.25, 0.5, 0.25, 0.5, 0.25, 1.0, 0.2188, 1.0, 0.2188, 0.5, 0.2188, 0.5, 0.2188, 1.0, 0.1875, 1.0, 0.1875, 0.5, 0.1875, 0.5, 0.1875, 1.0, 0.1562, 1.0, 0.1562, 0.5, 0.1562, 0.5, 0.1562, 1.0, 0.125, 1.0, 0.125, 0.5, 0.125, 0.5, 0.125, 1.0, 0.09375, 1.0, 0.09375, 0.5, 0.09375, 0.5, 0.09375, 1.0, 0.0625, 1.0, 0.0625, 0.5, 0.2968, 0.4854, 0.25, 0.49, 0.2032, 0.4854, 0.1582, 0.4717, 0.1167, 0.4496, 0.08029, 0.4197, 0.05045, 0.3833, 0.02827, 0.3418, 0.01461, 0.2968, 0.01, 0.25, 0.01461, 0.2032, 0.02827, 0.1582, 0.05045, 0.1167, 0.08029, 0.08029, 0.1167, 0.05045, 0.1582, 0.02827, 0.2032, 0.01461, 0.25, 0.01, 0.2968, 0.01461, 0.3418, 0.02827, 0.3833, 0.05045, 0.4197, 0.08029, 0.4496, 0.1167, 0.4717, 0.1582, 0.4854, 0.2032, 0.49, 0.25, 0.4854, 0.2968, 0.4717, 0.3418, 0.4496, 0.3833, 0.4197, 0.4197, 0.3833, 0.4496, 0.3418, 0.4717, 0.0625, 0.5, 0.0625, 1.0, 0.03125, 1.0, 0.03125, 0.5, 0.03125, 0.5, 0.03125, 1.0, 0.0, 1.0, 0.0, 0.5, 0.75, 0.49, 0.7968, 0.4854, 0.8418, 0.4717, 0.8833, 0.4496, 0.9197, 0.4197, 0.9496, 0.3833, 0.9717, 0.3418, 0.9854, 0.2968, 0.99, 0.25, 0.9854, 0.2032, 0.9717, 0.1582, 0.9496, 0.1167, 0.9197, 0.08029, 0.8833, 0.05045, 0.8418, 0.02827, 0.7968, 0.01461, 0.75, 0.01, 0.7032, 0.01461, 0.6582, 0.02827, 0.6167, 0.05045, 0.5803, 0.08029, 0.5504, 0.1167, 0.5283, 0.1582, 0.5146, 0.2032, 0.51, 0.25, 0.5146, 0.2968, 0.5283, 0.3418, 0.5504, 0.3833, 0.5803, 0.4197, 0.6167, 0.4496, 0.6582, 0.4717, 0.7032, 0.4854])
me_cylinder_008.update()

# ---- objects
ob_light = bpy.data.objects.new('Light', light_light)
ob_camera = bpy.data.objects.new('Camera', cam_camera)
ob_cone = bpy.data.objects.new('Cone', me_cone)
ob_cube = bpy.data.objects.new('Cube', me_cube_006)
ob_cube_001 = bpy.data.objects.new('Cube.001', me_cube_007)
ob_cube_002 = bpy.data.objects.new('Cube.002', me_cube_008)
ob_cube_003 = bpy.data.objects.new('Cube.003', me_cube_009)
ob_cylinder = bpy.data.objects.new('Cylinder', me_cylinder_001)
ob_cylinder_001 = bpy.data.objects.new('Cylinder.001', me_cylinder_002)
ob_cylinder_002 = bpy.data.objects.new('Cylinder.002', me_cylinder_003)
ob_cylinder_003 = bpy.data.objects.new('Cylinder.003', me_cylinder_004)
ob_cylinder_004 = bpy.data.objects.new('Cylinder.004', me_cylinder_006)
ob_cylinder_005 = bpy.data.objects.new('Cylinder.005', me_cylinder_007)
ob_cylinder_006 = bpy.data.objects.new('Cylinder.006', me_cylinder_008)

# ---- transforms, parenting, visibility, modifiers, constraints
ob_light.location = (3.201, 0.7895, 5.066)
ob_light.rotation_euler = (0.6503, 0.05522, 1.866)
ob_light.scale = (0.7137, 0.7137, 0.7137)
ob_light.lock_rotations_4d = False
ob_light.empty_display_type = 'ARROWS'
ob_light.color = (0.0, 0.0, 0.0, 0.0)
ob_light.lineart.crease_threshold = 0.0
ob_camera.location = (7.359, -6.926, 4.958)
ob_camera.rotation_euler = (1.109, 0.0, 0.8149)
ob_camera.lock_rotations_4d = False
ob_camera.empty_display_type = 'ARROWS'
ob_camera.color = (0.0, 0.0, 0.0, 0.0)
ob_camera.display_type = 'WIRE'
ob_camera.lineart.crease_threshold = 0.0
ob_cone.location = (-0.0002906, -0.02738, 8.016)
ob_cone.scale = (2.683, 2.683, 2.683)
ob_cube.location = (-1.001, -0.9996, 0.0)
ob_cube.scale = (1.0, 1.0, 0.2)
ob_cube_001.location = (1.0, -1.0, 0.0)
ob_cube_001.scale = (1.0, 1.0, 0.2)
ob_cube_002.location = (1.001, 1.002, 0.0)
ob_cube_002.scale = (1.0, 1.0, 0.2)
ob_cube_003.location = (-1.001, 1.002, 0.0)
ob_cube_003.scale = (1.0, 1.0, 0.2)
ob_cylinder.location = (5.749e-16, -0.005878, 2.589)
ob_cylinder_001.location = (0.1969, 0.6698, 5.455)
ob_cylinder_001.rotation_euler = (0.8373, -0.6121, 3.438)
ob_cylinder_001.scale = (0.2931, 0.2222, 0.1912)
ob_cylinder_002.location = (0.1969, 0.6698, 5.455)
ob_cylinder_002.rotation_euler = (0.8373, -0.6121, 3.438)
ob_cylinder_002.scale = (0.2931, 0.2222, 0.1912)
ob_cylinder_003.location = (0.1969, 0.6698, 5.455)
ob_cylinder_003.rotation_euler = (0.8373, -0.6121, 3.438)
ob_cylinder_003.scale = (0.2931, 0.2222, 0.1912)
ob_cylinder_004.location = (-0.0675, -0.7685, 5.406)
ob_cylinder_004.rotation_euler = (-0.8379, -0.8891, 2.425)
ob_cylinder_004.scale = (0.2931, 0.2222, 0.1912)
ob_cylinder_005.location = (0.7351, 0.05747, 5.479)
ob_cylinder_005.rotation_euler = (1.065, -0.4623, 1.911)
ob_cylinder_005.scale = (0.2931, 0.2222, 0.1912)
ob_cylinder_006.location = (-0.7549, 0.07518, 5.486)
ob_cylinder_006.rotation_euler = (5.711, -1.012, 0.3282)
ob_cylinder_006.scale = (0.2931, 0.2222, 0.1912)

# ---- collection membership
col_collection.objects.link(ob_light)
col_collection.objects.link(ob_camera)
col_collection.objects.link(ob_cone)
col_collection.objects.link(ob_cube)
col_collection.objects.link(ob_cube_001)
col_collection.objects.link(ob_cube_002)
col_collection.objects.link(ob_cube_003)
col_collection.objects.link(ob_cylinder)
col_collection.objects.link(ob_cylinder_001)
col_collection.objects.link(ob_cylinder_002)
col_collection.objects.link(ob_cylinder_003)
col_collection.objects.link(ob_cylinder_004)
col_collection.objects.link(ob_cylinder_005)
col_collection.objects.link(ob_cylinder_006)

# ---- scene / render settings (as saved in the file)
scene.camera = ob_camera
scene.frame_start = 1; scene.frame_end = 250; scene.frame_set(1)
scene.render.engine = 'BLENDER_EEVEE_NEXT'
bpy.context.view_layer.update()
